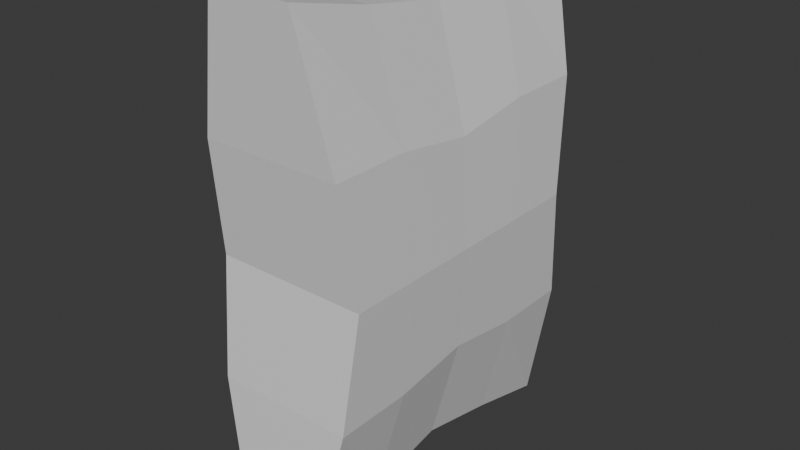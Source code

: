 # Source: MRE.blend  (saved by Blender 4.0.36; exported with 4.5.12 LTS)
import bpy
from mathutils import Matrix  # noqa: F401  (used for matrix-valued properties, if any)

bpy.ops.wm.read_factory_settings(use_empty=True)
scene = bpy.context.scene
scene.name = 'Scene'

# ---- collections
col_collection = bpy.data.collections.new('Collection'); scene.collection.children.link(col_collection)

# ---- materials (node trees are filled in below, after node groups)
mat_material = bpy.data.materials.new('Material')
mat_material.alpha_threshold = 0.0
mat_material.use_transparent_shadow = False
mat_material.roughness = 0.5
mat_material.line_color = (0.0, 0.0, 0.0, 1.0)

# ---- material node trees
mat_material.use_nodes = True; mat_material.node_tree.nodes.clear()
_N = mat_material.node_tree.nodes; _L = mat_material.node_tree.links
n0 = _N.new('ShaderNodeOutputMaterial'); n0.name = 'Material Output'; n0.location = (300, 300)
n1 = _N.new('ShaderNodeBsdfPrincipled'); n1.name = 'Principled BSDF'; n1.location = (10, 300)
n1.inputs[3].default_value = 1.45
_L.new(n1.outputs[0], n0.inputs[0])
n0.is_active_output = True

# ---- world
world_world = bpy.data.worlds.new('World'); scene.world = world_world
world_world.use_nodes = True; world_world.node_tree.nodes.clear()
_N = world_world.node_tree.nodes; _L = world_world.node_tree.links
n0 = _N.new('ShaderNodeOutputWorld'); n0.name = 'World Output'; n0.location = (300, 300)
n1 = _N.new('ShaderNodeBackground'); n1.name = 'Background'; n1.location = (10, 300)
n1.inputs[0].default_value = (0.05088, 0.05088, 0.05088, 1.0)
_L.new(n1.outputs[0], n0.inputs[0])
n0.is_active_output = True
world_world.color = (0.05088, 0.05088, 0.05088)
world_world.use_sun_shadow = False
world_world.sun_shadow_jitter_overblur = 0.0

# ---- meshes
me_cube = bpy.data.meshes.new('Cube')
me_cube.from_pydata([(0.4821, 1.994, 2.894), (0.4821, 1.994, -3.032), (0.4821, -1.994, 2.894), (0.4821, -1.994, -3.032), (-0.4821, 1.994, 2.894), (-0.4821, 1.994, -3.032), (-0.4821, -1.994, 2.894), (-0.4821, -1.994, -3.032), (-0.4821, 0.9971, -2.78), (-0.4821, -6.394e-08, -2.574), (-0.4821, -0.9971, -2.78), (0.4821, 0.9971, 2.659), (0.4821, -6.394e-08, 2.502), (0.4821, -0.9971, 2.659), (-0.4821, -0.9971, 2.659), (-0.4821, 6.394e-08, 2.502), (-0.4821, 0.9971, 2.659), (0.4821, -0.9971, -2.78), (0.4821, 6.394e-08, -2.574), (0.4821, 0.9971, -2.78), (0.8252, 1.859, 1.319), (0.906, 1.679, -0.04347), (0.8252, 1.859, -1.406), (-0.8252, -1.859, -1.406), (-0.906, -1.679, -0.04347), (-0.8252, -1.859, 1.319), (0.8252, -1.859, 1.319), (0.906, -1.679, -0.04347), (0.8252, -1.859, -1.406), (-0.8252, 1.859, 1.319), (-0.906, 1.679, -0.04347), (-0.8252, 1.859, -1.406), (0.8252, 0.9295, 1.319), (0.906, 0.8396, -0.04347), (0.8252, 0.9295, -1.406), (0.8252, -3.016e-08, 1.178), (0.906, -3.243e-10, -0.04492), (0.8252, 2.944e-08, -1.268), (0.8252, -0.9295, 1.319), (0.906, -0.8396, -0.04347), (0.8252, -0.9295, -1.406), (-0.8252, -0.9295, 1.319), (-0.906, -0.8396, -0.04347), (-0.8252, -0.9295, -1.406), (-0.8252, 3.016e-08, 1.178), (-0.906, 3.243e-10, -0.04492), (-0.8252, -2.944e-08, -1.268), (-0.8252, 0.9295, 1.319), (-0.906, 0.8396, -0.04347), (-0.8252, 0.9295, -1.406)], [], [(13, 14, 6, 2), (26, 2, 6, 25), (47, 16, 4, 29), (10, 17, 3, 7), (38, 13, 2, 26), (29, 4, 0, 20), (20, 0, 11, 32), (32, 11, 12, 35), (35, 12, 13, 38), (5, 1, 19, 8), (8, 19, 18, 9), (9, 18, 17, 10), (25, 6, 14, 41), (41, 14, 15, 44), (44, 15, 16, 47), (0, 4, 16, 11), (11, 16, 15, 12), (12, 15, 14, 13), (9, 46, 49, 8), (46, 45, 48, 49), (45, 44, 47, 48), (10, 43, 46, 9), (43, 42, 45, 46), (42, 41, 44, 45), (7, 23, 43, 10), (23, 24, 42, 43), (24, 25, 41, 42), (18, 37, 40, 17), (37, 36, 39, 40), (36, 35, 38, 39), (19, 34, 37, 18), (34, 33, 36, 37), (33, 32, 35, 36), (1, 22, 34, 19), (22, 21, 33, 34), (21, 20, 32, 33), (5, 31, 22, 1), (31, 30, 21, 22), (30, 29, 20, 21), (17, 40, 28, 3), (40, 39, 27, 28), (39, 38, 26, 27), (8, 49, 31, 5), (49, 48, 30, 31), (48, 47, 29, 30), (3, 28, 23, 7), (28, 27, 24, 23), (27, 26, 25, 24)])
_uv = me_cube.uv_layers.new(name='UVMap')
_uv.uv.foreach_set('vector', [0.08425, 0.5908, 0.003388, 0.5908, 0.003388, 0.5072, 0.08425, 0.5072, 0.6927, 0.1355, 0.7215, 0.003388, 0.8023, 0.003388, 0.8311, 0.1355, 0.2486, 0.1356, 0.2543, 0.02311, 0.3379, 0.003388, 0.3265, 0.1356, 0.1719, 0.5908, 0.09103, 0.5908, 0.09103, 0.5072, 0.1719, 0.5072, 0.5898, 0.1356, 0.5955, 0.02311, 0.6791, 0.003388, 0.6678, 0.1356, 0.8514, 0.1355, 0.8802, 0.003388, 0.9611, 0.003388, 0.9898, 0.1355, 0.356, 0.1356, 0.3446, 0.003388, 0.4283, 0.02311, 0.4339, 0.1356, 0.4339, 0.1356, 0.4283, 0.02311, 0.5119, 0.03634, 0.5119, 0.1474, 0.5119, 0.1474, 0.5119, 0.03634, 0.5955, 0.02311, 0.5898, 0.1356, 0.1719, 0.8417, 0.09103, 0.8417, 0.09103, 0.7581, 0.1719, 0.7581, 0.1719, 0.7581, 0.09103, 0.7581, 0.09103, 0.6744, 0.1719, 0.6744, 0.1719, 0.6744, 0.09103, 0.6744, 0.09103, 0.5908, 0.1719, 0.5908, 0.01474, 0.1356, 0.003388, 0.003388, 0.08701, 0.02311, 0.09268, 0.1356, 0.09268, 0.1356, 0.08701, 0.02311, 0.1706, 0.03634, 0.1706, 0.1474, 0.1706, 0.1474, 0.1706, 0.03634, 0.2543, 0.02311, 0.2486, 0.1356, 0.08425, 0.8417, 0.003388, 0.8417, 0.003388, 0.7581, 0.08425, 0.7581, 0.08425, 0.7581, 0.003388, 0.7581, 0.003388, 0.6744, 0.08425, 0.6744, 0.08425, 0.6744, 0.003388, 0.6744, 0.003388, 0.5908, 0.08425, 0.5908, 0.1706, 0.462, 0.1706, 0.3525, 0.2486, 0.364, 0.2543, 0.4793, 0.1706, 0.3525, 0.1706, 0.2499, 0.241, 0.2498, 0.2486, 0.364, 0.1706, 0.2499, 0.1706, 0.1474, 0.2486, 0.1356, 0.241, 0.2498, 0.08701, 0.4793, 0.09268, 0.364, 0.1706, 0.3525, 0.1706, 0.462, 0.09268, 0.364, 0.1002, 0.2498, 0.1706, 0.2499, 0.1706, 0.3525, 0.1002, 0.2498, 0.09268, 0.1356, 0.1706, 0.1474, 0.1706, 0.2499, 0.003388, 0.5004, 0.01474, 0.364, 0.09268, 0.364, 0.08701, 0.4793, 0.01474, 0.364, 0.02982, 0.2498, 0.1002, 0.2498, 0.09268, 0.364, 0.02982, 0.2498, 0.01474, 0.1356, 0.09268, 0.1356, 0.1002, 0.2498, 0.5119, 0.462, 0.5119, 0.3525, 0.5898, 0.364, 0.5955, 0.4793, 0.5119, 0.3525, 0.5119, 0.2499, 0.5823, 0.2498, 0.5898, 0.364, 0.5119, 0.2499, 0.5119, 0.1474, 0.5898, 0.1356, 0.5823, 0.2498, 0.4283, 0.4793, 0.4339, 0.364, 0.5119, 0.3525, 0.5119, 0.462, 0.4339, 0.364, 0.4415, 0.2498, 0.5119, 0.2499, 0.5119, 0.3525, 0.4415, 0.2498, 0.4339, 0.1356, 0.5119, 0.1474, 0.5119, 0.2499, 0.3446, 0.5004, 0.356, 0.364, 0.4339, 0.364, 0.4283, 0.4793, 0.356, 0.364, 0.3711, 0.2498, 0.4415, 0.2498, 0.4339, 0.364, 0.3711, 0.2498, 0.356, 0.1356, 0.4339, 0.1356, 0.4415, 0.2498, 0.8802, 0.5004, 0.8514, 0.364, 0.9898, 0.364, 0.9611, 0.5004, 0.8514, 0.364, 0.8446, 0.2498, 0.9966, 0.2498, 0.9898, 0.364, 0.8446, 0.2498, 0.8514, 0.1355, 0.9898, 0.1355, 0.9966, 0.2498, 0.5955, 0.4793, 0.5898, 0.364, 0.6678, 0.364, 0.6791, 0.5004, 0.5898, 0.364, 0.5823, 0.2498, 0.6527, 0.2498, 0.6678, 0.364, 0.5823, 0.2498, 0.5898, 0.1356, 0.6678, 0.1356, 0.6527, 0.2498, 0.2543, 0.4793, 0.2486, 0.364, 0.3265, 0.364, 0.3379, 0.5004, 0.2486, 0.364, 0.241, 0.2498, 0.3114, 0.2498, 0.3265, 0.364, 0.241, 0.2498, 0.2486, 0.1356, 0.3265, 0.1356, 0.3114, 0.2498, 0.7215, 0.5004, 0.6927, 0.364, 0.8311, 0.364, 0.8023, 0.5004, 0.6927, 0.364, 0.6859, 0.2498, 0.8379, 0.2498, 0.8311, 0.364, 0.6859, 0.2498, 0.6927, 0.1355, 0.8311, 0.1355, 0.8379, 0.2498])
me_cube.materials.append(mat_material)
me_cube.use_mirror_vertex_groups = False
me_cube.update()

# ---- objects
ob_cube = bpy.data.objects.new('Cube', me_cube)

# ---- transforms, parenting, visibility, modifiers, constraints
ob_cube.location = (0.0, 0.0, 0.0)
ob_cube.lock_rotations_4d = False
ob_cube.empty_display_type = 'ARROWS'
ob_cube.lineart.crease_threshold = 0.0

# ---- collection membership
col_collection.objects.link(ob_cube)

# ---- scene / render settings (as saved in the file)
scene.frame_start = 1; scene.frame_end = 250; scene.frame_set(1)
scene.render.engine = 'BLENDER_EEVEE_NEXT'
scene.cycles.sampling_pattern = 'TABULATED_SOBOL'
bpy.context.view_layer.update()

# ---- added for rendering (the .blend has no active camera and no usable light): camera, sun
cam_auto = bpy.data.cameras.new('AutoCamera')
cam_auto.lens = 50.0
cam_auto.sensor_width = 36.0
cam_auto.clip_end = 1000.0
ob_auto_camera = bpy.data.objects.new('AutoCamera', cam_auto)
scene.collection.objects.link(ob_auto_camera)
ob_auto_camera.location = (6.81906, -8.18287, 5.38627)
ob_auto_camera.rotation_euler = (1.09748, -7.21219e-08, 0.694738)
scene.camera = ob_auto_camera
light_auto_sun = bpy.data.lights.new('AutoSun', 'SUN')
light_auto_sun.energy = 3.0
light_auto_sun.angle = 0.0523599
ob_auto_sun = bpy.data.objects.new('AutoSun', light_auto_sun)
scene.collection.objects.link(ob_auto_sun)
ob_auto_sun.rotation_euler = (0.872665, 0.174533, 0.523599)
bpy.context.view_layer.update()
